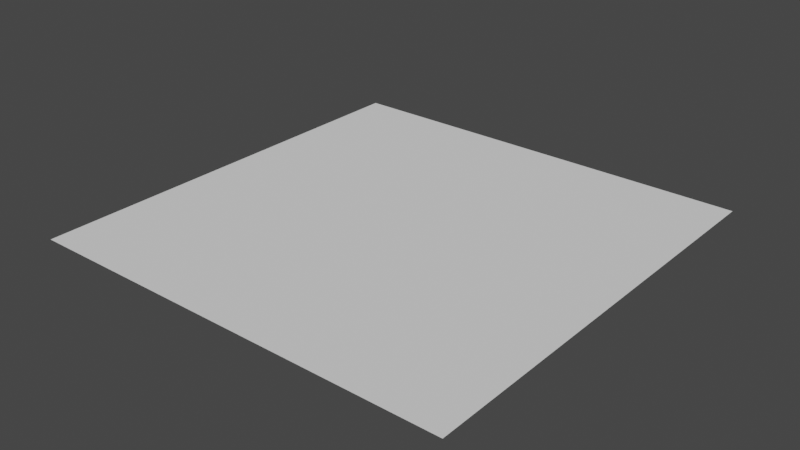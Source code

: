 # Source: CorrectedPlane.blend  (saved by Blender 4.0.36; exported with 4.5.12 LTS)
import bpy
from mathutils import Matrix  # noqa: F401  (used for matrix-valued properties, if any)

bpy.ops.wm.read_factory_settings(use_empty=True)
scene = bpy.context.scene
scene.name = 'Scene'

# ---- world
world_world = bpy.data.worlds.new('World'); scene.world = world_world
world_world.use_nodes = True; world_world.node_tree.nodes.clear()
_N = world_world.node_tree.nodes; _L = world_world.node_tree.links
n0 = _N.new('ShaderNodeOutputWorld'); n0.name = 'World Output'; n0.location = (300, 300)
n1 = _N.new('ShaderNodeBackground'); n1.name = 'Background'; n1.location = (10, 300)
n1.inputs[0].default_value = (0.05088, 0.05088, 0.05088, 1.0)
_L.new(n1.outputs[0], n0.inputs[0])
n0.is_active_output = True
world_world.color = (0.05088, 0.05088, 0.05088)
world_world.use_sun_shadow = False
world_world.sun_shadow_jitter_overblur = 0.0

# ---- meshes
me_plane = bpy.data.meshes.new('Plane')
me_plane.from_pydata([(0.5, -0.5, -4.371e-08), (-0.5, -0.5, 4.371e-08), (0.5, 0.5, -4.371e-08), (-0.5, 0.5, 4.371e-08)], [], [(0, 1, 3, 2)])
_uv = me_plane.uv_layers.new(name='UVMap')
_uv.uv.foreach_set('vector', [0.0, 0.0, 1.0, 0.0, 1.0, 1.0, 0.0, 1.0])
me_plane.update()

# ---- objects
ob_plane = bpy.data.objects.new('Plane', me_plane)

# ---- transforms, parenting, visibility, modifiers, constraints
ob_plane.location = (0.0, 0.0, 0.0)

# ---- collection membership
scene.collection.objects.link(ob_plane)

# ---- scene / render settings (as saved in the file)
scene.frame_start = 1; scene.frame_end = 250; scene.frame_set(1)
scene.render.engine = 'CYCLES'
scene.render.image_settings.color_mode = 'RGB'
scene.cycles.sampling_pattern = 'TABULATED_SOBOL'
scene.cycles.debug_use_hair_bvh = False
scene.cycles.use_auto_tile = False
scene.view_settings.view_transform = 'Filmic'
bpy.context.view_layer.update()

# ---- added for rendering (the .blend has no active camera and no usable light): camera, sun
cam_auto = bpy.data.cameras.new('AutoCamera')
cam_auto.lens = 50.0
cam_auto.sensor_width = 36.0
cam_auto.clip_end = 1000.0
ob_auto_camera = bpy.data.objects.new('AutoCamera', cam_auto)
scene.collection.objects.link(ob_auto_camera)
ob_auto_camera.location = (1.30847, -1.57016, 1.04677)
ob_auto_camera.rotation_euler = (1.09748, -7.21219e-08, 0.694738)
scene.camera = ob_auto_camera
light_auto_sun = bpy.data.lights.new('AutoSun', 'SUN')
light_auto_sun.energy = 3.0
light_auto_sun.angle = 0.0523599
ob_auto_sun = bpy.data.objects.new('AutoSun', light_auto_sun)
scene.collection.objects.link(ob_auto_sun)
ob_auto_sun.rotation_euler = (0.872665, 0.174533, 0.523599)
bpy.context.view_layer.update()
